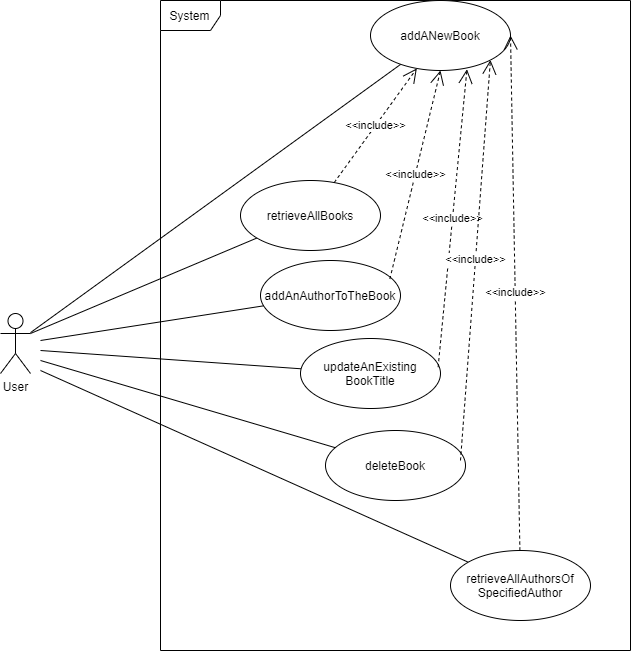

The diagram above was exported from draw.io. Its source (the exported page's mxGraphModel, read from the mxfile embedded in the PNG):
<mxGraphModel dx="920" dy="485" grid="1" gridSize="10" guides="1" tooltips="1" connect="1" arrows="1" fold="1" page="1" pageScale="1" pageWidth="1169" pageHeight="826" background="#ffffff" math="0" shadow="0">
  <root>
    <mxCell id="0" />
    <mxCell id="1" parent="0" />
    <mxCell id="ViSpNZwaqMsrPbiYS9kh-41" value="User" style="shape=umlActor;verticalLabelPosition=bottom;labelBackgroundColor=#ffffff;verticalAlign=top;html=1;" vertex="1" parent="1">
      <mxGeometry x="160" y="353" width="30" height="60" as="geometry" />
    </mxCell>
    <mxCell id="ViSpNZwaqMsrPbiYS9kh-44" value="System" style="shape=umlFrame;whiteSpace=wrap;html=1;" vertex="1" parent="1">
      <mxGeometry x="320" y="40" width="470" height="650" as="geometry" />
    </mxCell>
    <mxCell id="ViSpNZwaqMsrPbiYS9kh-50" style="edgeStyle=none;rounded=0;orthogonalLoop=1;jettySize=auto;html=1;entryX=1;entryY=0.3333333333333333;entryDx=0;entryDy=0;entryPerimeter=0;startArrow=none;startFill=0;endArrow=none;endFill=0;" edge="1" parent="1" source="ViSpNZwaqMsrPbiYS9kh-45" target="ViSpNZwaqMsrPbiYS9kh-41">
      <mxGeometry relative="1" as="geometry" />
    </mxCell>
    <mxCell id="ViSpNZwaqMsrPbiYS9kh-45" value="retrieveAllBooks" style="ellipse;whiteSpace=wrap;html=1;" vertex="1" parent="1">
      <mxGeometry x="400" y="220" width="140" height="70" as="geometry" />
    </mxCell>
    <mxCell id="ViSpNZwaqMsrPbiYS9kh-51" style="edgeStyle=none;rounded=0;orthogonalLoop=1;jettySize=auto;html=1;startArrow=none;startFill=0;endArrow=none;endFill=0;" edge="1" parent="1" source="ViSpNZwaqMsrPbiYS9kh-46" target="ViSpNZwaqMsrPbiYS9kh-41">
      <mxGeometry relative="1" as="geometry" />
    </mxCell>
    <mxCell id="ViSpNZwaqMsrPbiYS9kh-46" value="addANewBook" style="ellipse;whiteSpace=wrap;html=1;" vertex="1" parent="1">
      <mxGeometry x="530" y="40" width="140" height="70" as="geometry" />
    </mxCell>
    <mxCell id="ViSpNZwaqMsrPbiYS9kh-55" style="edgeStyle=none;rounded=0;orthogonalLoop=1;jettySize=auto;html=1;startArrow=none;startFill=0;endArrow=none;endFill=0;" edge="1" parent="1" source="ViSpNZwaqMsrPbiYS9kh-47">
      <mxGeometry relative="1" as="geometry">
        <mxPoint x="200" y="380" as="targetPoint" />
      </mxGeometry>
    </mxCell>
    <mxCell id="ViSpNZwaqMsrPbiYS9kh-47" value="addAnAuthorToTheBook" style="ellipse;whiteSpace=wrap;html=1;" vertex="1" parent="1">
      <mxGeometry x="420" y="300" width="140" height="70" as="geometry" />
    </mxCell>
    <mxCell id="ViSpNZwaqMsrPbiYS9kh-56" style="edgeStyle=none;rounded=0;orthogonalLoop=1;jettySize=auto;html=1;startArrow=none;startFill=0;endArrow=none;endFill=0;" edge="1" parent="1" source="ViSpNZwaqMsrPbiYS9kh-52">
      <mxGeometry relative="1" as="geometry">
        <mxPoint x="200" y="390" as="targetPoint" />
      </mxGeometry>
    </mxCell>
    <mxCell id="ViSpNZwaqMsrPbiYS9kh-52" value="updateAnExisting&lt;br&gt;BookTitle" style="ellipse;whiteSpace=wrap;html=1;" vertex="1" parent="1">
      <mxGeometry x="460" y="378" width="140" height="70" as="geometry" />
    </mxCell>
    <mxCell id="ViSpNZwaqMsrPbiYS9kh-57" style="edgeStyle=none;rounded=0;orthogonalLoop=1;jettySize=auto;html=1;startArrow=none;startFill=0;endArrow=none;endFill=0;" edge="1" parent="1" source="ViSpNZwaqMsrPbiYS9kh-53">
      <mxGeometry relative="1" as="geometry">
        <mxPoint x="200" y="400" as="targetPoint" />
      </mxGeometry>
    </mxCell>
    <mxCell id="ViSpNZwaqMsrPbiYS9kh-53" value="deleteBook" style="ellipse;whiteSpace=wrap;html=1;" vertex="1" parent="1">
      <mxGeometry x="485" y="470" width="140" height="70" as="geometry" />
    </mxCell>
    <mxCell id="ViSpNZwaqMsrPbiYS9kh-58" style="edgeStyle=none;rounded=0;orthogonalLoop=1;jettySize=auto;html=1;startArrow=none;startFill=0;endArrow=none;endFill=0;" edge="1" parent="1" source="ViSpNZwaqMsrPbiYS9kh-54">
      <mxGeometry relative="1" as="geometry">
        <mxPoint x="200" y="410" as="targetPoint" />
      </mxGeometry>
    </mxCell>
    <mxCell id="ViSpNZwaqMsrPbiYS9kh-54" value="retrieveAllAuthorsOf&lt;br&gt;SpecifiedAuthor" style="ellipse;whiteSpace=wrap;html=1;" vertex="1" parent="1">
      <mxGeometry x="610" y="590" width="140" height="70" as="geometry" />
    </mxCell>
    <mxCell id="ViSpNZwaqMsrPbiYS9kh-60" value="&amp;lt;&amp;lt;include&amp;gt;&amp;gt;" style="endArrow=open;endSize=12;dashed=1;html=1;" edge="1" parent="1" source="ViSpNZwaqMsrPbiYS9kh-45" target="ViSpNZwaqMsrPbiYS9kh-46">
      <mxGeometry width="160" relative="1" as="geometry">
        <mxPoint x="580" y="230" as="sourcePoint" />
        <mxPoint x="570" y="120" as="targetPoint" />
      </mxGeometry>
    </mxCell>
    <mxCell id="ViSpNZwaqMsrPbiYS9kh-61" value="&amp;lt;&amp;lt;include&amp;gt;&amp;gt;" style="endArrow=open;endSize=12;dashed=1;html=1;entryX=0.5;entryY=1;entryDx=0;entryDy=0;exitX=0.924;exitY=0.263;exitDx=0;exitDy=0;exitPerimeter=0;" edge="1" parent="1" source="ViSpNZwaqMsrPbiYS9kh-47" target="ViSpNZwaqMsrPbiYS9kh-46">
      <mxGeometry width="160" relative="1" as="geometry">
        <mxPoint x="544.5786409111915" y="212.22847878507787" as="sourcePoint" />
        <mxPoint x="615.4213590888087" y="117.77152121492179" as="targetPoint" />
      </mxGeometry>
    </mxCell>
    <mxCell id="ViSpNZwaqMsrPbiYS9kh-62" value="&amp;lt;&amp;lt;include&amp;gt;&amp;gt;" style="endArrow=open;endSize=12;dashed=1;html=1;exitX=0.983;exitY=0.409;exitDx=0;exitDy=0;exitPerimeter=0;entryX=0.689;entryY=0.983;entryDx=0;entryDy=0;entryPerimeter=0;" edge="1" parent="1" source="ViSpNZwaqMsrPbiYS9kh-52" target="ViSpNZwaqMsrPbiYS9kh-46">
      <mxGeometry width="160" relative="1" as="geometry">
        <mxPoint x="554.5786409111915" y="222.22847878507787" as="sourcePoint" />
        <mxPoint x="625.4213590888087" y="127.77152121492179" as="targetPoint" />
      </mxGeometry>
    </mxCell>
    <mxCell id="ViSpNZwaqMsrPbiYS9kh-63" value="&amp;lt;&amp;lt;include&amp;gt;&amp;gt;" style="endArrow=open;endSize=12;dashed=1;html=1;exitX=1;exitY=1;exitDx=0;exitDy=0;entryX=1;entryY=1;entryDx=0;entryDy=0;" edge="1" parent="1" target="ViSpNZwaqMsrPbiYS9kh-46">
      <mxGeometry width="160" relative="1" as="geometry">
        <mxPoint x="620" y="500" as="sourcePoint" />
        <mxPoint x="635.4213590888087" y="137.7715212149218" as="targetPoint" />
      </mxGeometry>
    </mxCell>
    <mxCell id="ViSpNZwaqMsrPbiYS9kh-64" value="&amp;lt;&amp;lt;include&amp;gt;&amp;gt;" style="endArrow=open;endSize=12;dashed=1;html=1;entryX=1;entryY=0.5;entryDx=0;entryDy=0;" edge="1" parent="1" source="ViSpNZwaqMsrPbiYS9kh-54" target="ViSpNZwaqMsrPbiYS9kh-46">
      <mxGeometry width="160" relative="1" as="geometry">
        <mxPoint x="574.5786409111915" y="242.22847878507787" as="sourcePoint" />
        <mxPoint x="645.4213590888087" y="147.7715212149218" as="targetPoint" />
      </mxGeometry>
    </mxCell>
  </root>
</mxGraphModel>